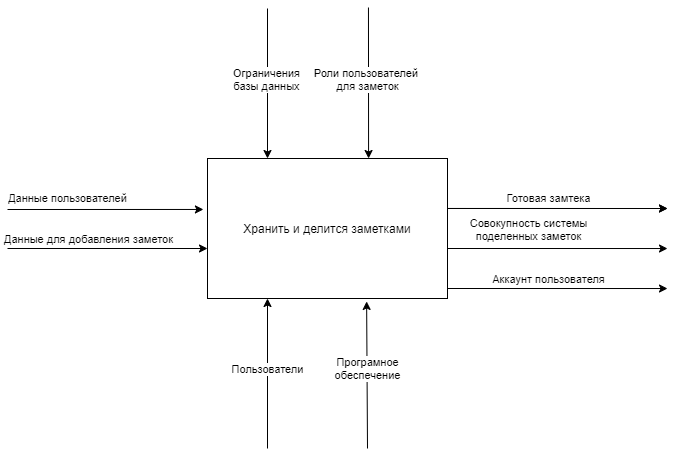

The diagram above was exported from draw.io. Its source (the exported page's mxGraphModel, read from the mxfile embedded in the PNG):
<mxGraphModel dx="826" dy="865" grid="1" gridSize="10" guides="1" tooltips="1" connect="1" arrows="1" fold="1" page="1" pageScale="1" pageWidth="850" pageHeight="1100" math="0" shadow="0">
  <root>
    <mxCell id="0" />
    <mxCell id="1" parent="0" />
    <mxCell id="4D09E1AX0ifiGjqZQDcy-1" value="Хранить и делится заметками" style="rounded=0;whiteSpace=wrap;html=1;" vertex="1" parent="1">
      <mxGeometry x="340" y="310" width="240" height="140" as="geometry" />
    </mxCell>
    <mxCell id="4D09E1AX0ifiGjqZQDcy-2" value="" style="endArrow=classic;html=1;rounded=0;entryX=0.25;entryY=0;entryDx=0;entryDy=0;" edge="1" parent="1" target="4D09E1AX0ifiGjqZQDcy-1">
      <mxGeometry width="50" height="50" relative="1" as="geometry">
        <mxPoint x="400" y="160" as="sourcePoint" />
        <mxPoint x="450" y="420" as="targetPoint" />
      </mxGeometry>
    </mxCell>
    <mxCell id="4D09E1AX0ifiGjqZQDcy-3" value="Ограничения&lt;br&gt;базы данных" style="edgeLabel;html=1;align=center;verticalAlign=middle;resizable=0;points=[];" vertex="1" connectable="0" parent="4D09E1AX0ifiGjqZQDcy-2">
      <mxGeometry x="-0.1467" y="-2" relative="1" as="geometry">
        <mxPoint y="6" as="offset" />
      </mxGeometry>
    </mxCell>
    <mxCell id="4D09E1AX0ifiGjqZQDcy-4" value="" style="endArrow=classic;html=1;rounded=0;entryX=0.588;entryY=0.007;entryDx=0;entryDy=0;entryPerimeter=0;" edge="1" parent="1">
      <mxGeometry width="50" height="50" relative="1" as="geometry">
        <mxPoint x="500.96" y="159.02" as="sourcePoint" />
        <mxPoint x="501.07999999999987" y="310" as="targetPoint" />
      </mxGeometry>
    </mxCell>
    <mxCell id="4D09E1AX0ifiGjqZQDcy-5" value="Роли пользователей&amp;nbsp;&lt;br&gt;для заметок" style="edgeLabel;html=1;align=center;verticalAlign=middle;resizable=0;points=[];" vertex="1" connectable="0" parent="4D09E1AX0ifiGjqZQDcy-4">
      <mxGeometry x="-0.3906" y="1" relative="1" as="geometry">
        <mxPoint x="-2" y="25" as="offset" />
      </mxGeometry>
    </mxCell>
    <mxCell id="4D09E1AX0ifiGjqZQDcy-6" value="" style="endArrow=classic;html=1;rounded=0;entryX=-0.017;entryY=0.364;entryDx=0;entryDy=0;entryPerimeter=0;" edge="1" parent="1" target="4D09E1AX0ifiGjqZQDcy-1">
      <mxGeometry width="50" height="50" relative="1" as="geometry">
        <mxPoint x="140" y="361" as="sourcePoint" />
        <mxPoint x="450" y="400" as="targetPoint" />
      </mxGeometry>
    </mxCell>
    <mxCell id="4D09E1AX0ifiGjqZQDcy-7" value="Данные пользователей" style="edgeLabel;html=1;align=center;verticalAlign=middle;resizable=0;points=[];" vertex="1" connectable="0" parent="4D09E1AX0ifiGjqZQDcy-6">
      <mxGeometry x="-0.316" y="3" relative="1" as="geometry">
        <mxPoint x="-7" y="-8" as="offset" />
      </mxGeometry>
    </mxCell>
    <mxCell id="4D09E1AX0ifiGjqZQDcy-8" value="" style="endArrow=classic;html=1;rounded=0;" edge="1" parent="1">
      <mxGeometry width="50" height="50" relative="1" as="geometry">
        <mxPoint x="140" y="400" as="sourcePoint" />
        <mxPoint x="340" y="400" as="targetPoint" />
      </mxGeometry>
    </mxCell>
    <mxCell id="4D09E1AX0ifiGjqZQDcy-13" value="Данные для добавления заметок" style="edgeLabel;html=1;align=center;verticalAlign=middle;resizable=0;points=[];" vertex="1" connectable="0" parent="4D09E1AX0ifiGjqZQDcy-8">
      <mxGeometry x="-0.83" y="2" relative="1" as="geometry">
        <mxPoint x="63" y="-8" as="offset" />
      </mxGeometry>
    </mxCell>
    <mxCell id="4D09E1AX0ifiGjqZQDcy-10" value="" style="endArrow=classic;html=1;rounded=0;entryX=0.25;entryY=1;entryDx=0;entryDy=0;" edge="1" parent="1" target="4D09E1AX0ifiGjqZQDcy-1">
      <mxGeometry width="50" height="50" relative="1" as="geometry">
        <mxPoint x="400" y="600" as="sourcePoint" />
        <mxPoint x="450" y="400" as="targetPoint" />
      </mxGeometry>
    </mxCell>
    <mxCell id="4D09E1AX0ifiGjqZQDcy-11" value="Пользователи" style="edgeLabel;html=1;align=center;verticalAlign=middle;resizable=0;points=[];" vertex="1" connectable="0" parent="4D09E1AX0ifiGjqZQDcy-10">
      <mxGeometry x="-0.32" y="1" relative="1" as="geometry">
        <mxPoint y="-29" as="offset" />
      </mxGeometry>
    </mxCell>
    <mxCell id="4D09E1AX0ifiGjqZQDcy-12" value="Програмное&lt;br&gt;обеспечение" style="endArrow=classic;html=1;rounded=0;entryX=0.663;entryY=1.021;entryDx=0;entryDy=0;entryPerimeter=0;" edge="1" parent="1" target="4D09E1AX0ifiGjqZQDcy-1">
      <mxGeometry x="0.088" width="50" height="50" relative="1" as="geometry">
        <mxPoint x="500" y="600" as="sourcePoint" />
        <mxPoint x="450" y="400" as="targetPoint" />
        <mxPoint as="offset" />
      </mxGeometry>
    </mxCell>
    <mxCell id="4D09E1AX0ifiGjqZQDcy-14" value="" style="endArrow=classic;html=1;rounded=0;exitX=1;exitY=0.357;exitDx=0;exitDy=0;exitPerimeter=0;" edge="1" parent="1" source="4D09E1AX0ifiGjqZQDcy-1">
      <mxGeometry width="50" height="50" relative="1" as="geometry">
        <mxPoint x="560" y="450" as="sourcePoint" />
        <mxPoint x="800" y="360" as="targetPoint" />
      </mxGeometry>
    </mxCell>
    <mxCell id="4D09E1AX0ifiGjqZQDcy-15" value="Готовая замтека" style="edgeLabel;html=1;align=center;verticalAlign=middle;resizable=0;points=[];" vertex="1" connectable="0" parent="4D09E1AX0ifiGjqZQDcy-14">
      <mxGeometry x="0.2" y="1" relative="1" as="geometry">
        <mxPoint x="-32" y="-9" as="offset" />
      </mxGeometry>
    </mxCell>
    <mxCell id="4D09E1AX0ifiGjqZQDcy-16" value="" style="endArrow=classic;html=1;rounded=0;exitX=1;exitY=0.357;exitDx=0;exitDy=0;exitPerimeter=0;" edge="1" parent="1">
      <mxGeometry width="50" height="50" relative="1" as="geometry">
        <mxPoint x="580" y="400" as="sourcePoint" />
        <mxPoint x="800" y="400.02" as="targetPoint" />
      </mxGeometry>
    </mxCell>
    <mxCell id="4D09E1AX0ifiGjqZQDcy-17" value="Совокупность системы&lt;br&gt;поделенных заметок" style="edgeLabel;html=1;align=center;verticalAlign=middle;resizable=0;points=[];" vertex="1" connectable="0" parent="4D09E1AX0ifiGjqZQDcy-16">
      <mxGeometry x="0.2" y="1" relative="1" as="geometry">
        <mxPoint x="-52" y="-19" as="offset" />
      </mxGeometry>
    </mxCell>
    <mxCell id="4D09E1AX0ifiGjqZQDcy-19" value="" style="endArrow=classic;html=1;rounded=0;exitX=1;exitY=0.357;exitDx=0;exitDy=0;exitPerimeter=0;" edge="1" parent="1">
      <mxGeometry width="50" height="50" relative="1" as="geometry">
        <mxPoint x="580" y="359.98" as="sourcePoint" />
        <mxPoint x="800" y="360" as="targetPoint" />
      </mxGeometry>
    </mxCell>
    <mxCell id="4D09E1AX0ifiGjqZQDcy-21" value="" style="endArrow=classic;html=1;rounded=0;exitX=1;exitY=0.357;exitDx=0;exitDy=0;exitPerimeter=0;" edge="1" parent="1">
      <mxGeometry width="50" height="50" relative="1" as="geometry">
        <mxPoint x="580" y="440" as="sourcePoint" />
        <mxPoint x="800" y="440.02" as="targetPoint" />
      </mxGeometry>
    </mxCell>
    <mxCell id="4D09E1AX0ifiGjqZQDcy-22" value="Аккаунт пользователя" style="edgeLabel;html=1;align=center;verticalAlign=middle;resizable=0;points=[];" vertex="1" connectable="0" parent="4D09E1AX0ifiGjqZQDcy-21">
      <mxGeometry x="0.2" y="1" relative="1" as="geometry">
        <mxPoint x="-32" y="-9" as="offset" />
      </mxGeometry>
    </mxCell>
  </root>
</mxGraphModel>